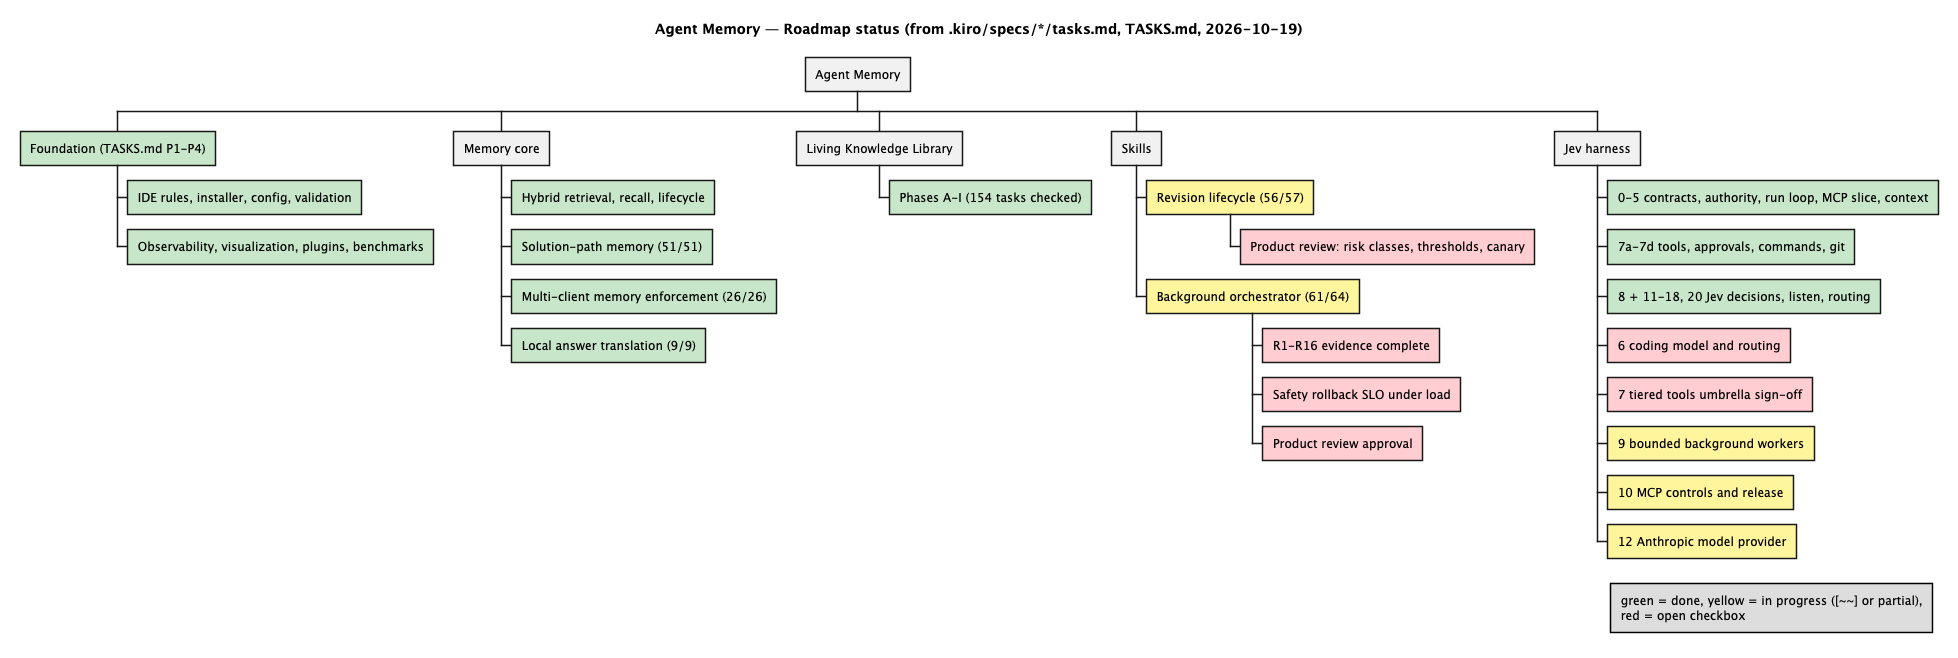

The diagram above was rendered by PlantUML. Its source (embedded in the PNG):
@startwbs 08-roadmap-status
title Agent Memory — Roadmap status (from .kiro/specs/*/tasks.md, TASKS.md, 2026-10-19)
<style>
.done { BackgroundColor #C8E6C9 }
.wip  { BackgroundColor #FFF59D }
.todo { BackgroundColor #FFCDD2 }
</style>
* Agent Memory
** Foundation (TASKS.md P1-P4) <<done>>
*** IDE rules, installer, config, validation <<done>>
*** Observability, visualization, plugins, benchmarks <<done>>
** Memory core
*** Hybrid retrieval, recall, lifecycle <<done>>
*** Solution-path memory (51/51) <<done>>
*** Multi-client memory enforcement (26/26) <<done>>
*** Local answer translation (9/9) <<done>>
** Living Knowledge Library
*** Phases A-I (154 tasks checked) <<done>>
** Skills
*** Revision lifecycle (56/57) <<wip>>
**** Product review: risk classes, thresholds, canary <<todo>>
*** Background orchestrator (61/64) <<wip>>
**** R1-R16 evidence complete <<todo>>
**** Safety rollback SLO under load <<todo>>
**** Product review approval <<todo>>
** Jev harness
*** 0-5 contracts, authority, run loop, MCP slice, context <<done>>
*** 7a-7d tools, approvals, commands, git <<done>>
*** 8 + 11-18, 20 Jev decisions, listen, routing <<done>>
*** 6 coding model and routing <<todo>>
*** 7 tiered tools umbrella sign-off <<todo>>
*** 9 bounded background workers <<wip>>
*** 10 MCP controls and release <<wip>>
*** 12 Anthropic model provider <<wip>>
legend right
  green = done, yellow = in progress ([~~] or partial),
  red = open checkbox
endlegend
@endwbs